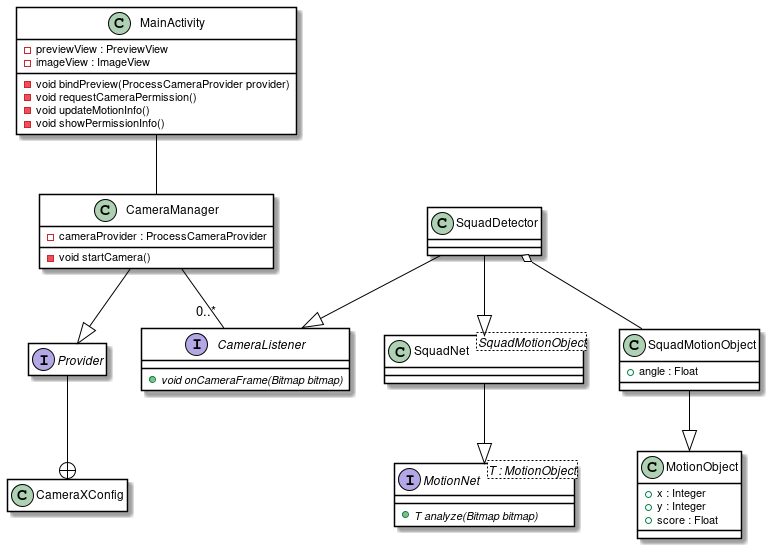

The diagram above was rendered by PlantUML. Its source (embedded in the PNG):
@startuml

skinparam class {
  BackgroundColor White
  BorderColor Black
  ArrowColor Black
}

class MainActivity {
  -previewView : PreviewView
  -imageView : ImageView
  -void bindPreview(ProcessCameraProvider provider)
  -void requestCameraPermission()
  -void updateMotionInfo()
  -void showPermissionInfo()
}

interface Provider
class CameraXConfig

class CameraManager {
  -cameraProvider : ProcessCameraProvider
  -void startCamera()
}

interface CameraListener {
  +void {abstract} onCameraFrame(Bitmap bitmap)
}

interface MotionNet<T : MotionObject> {
  +T {abstract} analyze(Bitmap bitmap)
}

class SquadDetector

class SquadNet<SquadMotionObject> {
}

class MotionObject {
  +x : Integer
  +y : Integer
  +score : Float
}

class SquadMotionObject {
  +angle : Float
}

hide Provider methods
hide Provider fields

hide CameraXConfig methods
hide CameraXConfig fields

SquadDetector o-- SquadMotionObject
SquadDetector --|> CameraListener
SquadDetector --|> SquadNet
Provider --+ CameraXConfig
SquadNet --|> MotionNet
CameraManager --|> Provider
CameraManager -- "0..*" CameraListener
MainActivity -- CameraManager
SquadMotionObject --|> MotionObject

@enduml